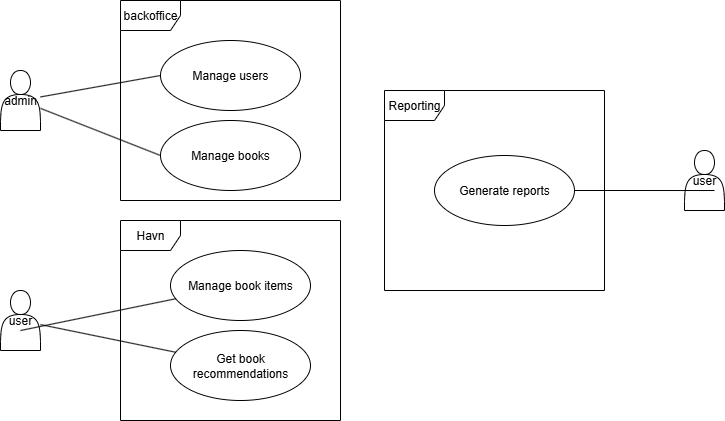

The diagram above was exported from draw.io. Its source (the exported page's mxGraphModel, read from the mxfile embedded in the PNG):
<mxGraphModel dx="1426" dy="841" grid="1" gridSize="10" guides="1" tooltips="1" connect="1" arrows="1" fold="1" page="1" pageScale="1" pageWidth="827" pageHeight="1169" math="0" shadow="0">
  <root>
    <mxCell id="0" />
    <mxCell id="1" parent="0" />
    <mxCell id="s1BIxfxvHaDkynpaX2l9-1" value="user" style="shape=actor;whiteSpace=wrap;html=1;" vertex="1" parent="1">
      <mxGeometry x="30" y="380" width="40" height="60" as="geometry" />
    </mxCell>
    <mxCell id="s1BIxfxvHaDkynpaX2l9-2" value="admin" style="shape=actor;whiteSpace=wrap;html=1;" vertex="1" parent="1">
      <mxGeometry x="30" y="160" width="40" height="60" as="geometry" />
    </mxCell>
    <mxCell id="s1BIxfxvHaDkynpaX2l9-3" value="Manage users" style="ellipse;whiteSpace=wrap;html=1;" vertex="1" parent="1">
      <mxGeometry x="190" y="130" width="140" height="70" as="geometry" />
    </mxCell>
    <mxCell id="s1BIxfxvHaDkynpaX2l9-4" value="Manage book items" style="ellipse;whiteSpace=wrap;html=1;" vertex="1" parent="1">
      <mxGeometry x="200" y="340" width="140" height="70" as="geometry" />
    </mxCell>
    <mxCell id="s1BIxfxvHaDkynpaX2l9-5" value="Manage books" style="ellipse;whiteSpace=wrap;html=1;" vertex="1" parent="1">
      <mxGeometry x="190" y="210" width="140" height="70" as="geometry" />
    </mxCell>
    <mxCell id="s1BIxfxvHaDkynpaX2l9-6" value="Generate reports" style="ellipse;whiteSpace=wrap;html=1;" vertex="1" parent="1">
      <mxGeometry x="464" y="245" width="140" height="70" as="geometry" />
    </mxCell>
    <mxCell id="s1BIxfxvHaDkynpaX2l9-7" value="Get book recommendations" style="ellipse;whiteSpace=wrap;html=1;" vertex="1" parent="1">
      <mxGeometry x="200" y="420" width="140" height="70" as="geometry" />
    </mxCell>
    <mxCell id="s1BIxfxvHaDkynpaX2l9-8" value="user" style="shape=actor;whiteSpace=wrap;html=1;" vertex="1" parent="1">
      <mxGeometry x="714" y="240" width="40" height="60" as="geometry" />
    </mxCell>
    <mxCell id="s1BIxfxvHaDkynpaX2l9-9" value="backoffice" style="shape=umlFrame;whiteSpace=wrap;html=1;pointerEvents=0;" vertex="1" parent="1">
      <mxGeometry x="150" y="90" width="220" height="200" as="geometry" />
    </mxCell>
    <mxCell id="s1BIxfxvHaDkynpaX2l9-10" value="Havn" style="shape=umlFrame;whiteSpace=wrap;html=1;pointerEvents=0;" vertex="1" parent="1">
      <mxGeometry x="150" y="310" width="220" height="200" as="geometry" />
    </mxCell>
    <mxCell id="s1BIxfxvHaDkynpaX2l9-11" value="Reporting" style="shape=umlFrame;whiteSpace=wrap;html=1;pointerEvents=0;" vertex="1" parent="1">
      <mxGeometry x="414" y="180" width="220" height="200" as="geometry" />
    </mxCell>
    <mxCell id="s1BIxfxvHaDkynpaX2l9-12" value="" style="endArrow=none;html=1;rounded=0;exitX=0.75;exitY=0.667;exitDx=0;exitDy=0;exitPerimeter=0;entryX=1;entryY=0.5;entryDx=0;entryDy=0;" edge="1" parent="1" source="s1BIxfxvHaDkynpaX2l9-8" target="s1BIxfxvHaDkynpaX2l9-6">
      <mxGeometry width="50" height="50" relative="1" as="geometry">
        <mxPoint x="144" y="-60" as="sourcePoint" />
        <mxPoint x="744" y="140" as="targetPoint" />
      </mxGeometry>
    </mxCell>
    <mxCell id="s1BIxfxvHaDkynpaX2l9-13" value="" style="endArrow=none;html=1;rounded=0;exitX=0.5;exitY=0.667;exitDx=0;exitDy=0;exitPerimeter=0;" edge="1" parent="1" source="s1BIxfxvHaDkynpaX2l9-1" target="s1BIxfxvHaDkynpaX2l9-4">
      <mxGeometry width="50" height="50" relative="1" as="geometry">
        <mxPoint x="-90" y="310" as="sourcePoint" />
        <mxPoint x="-40" y="260" as="targetPoint" />
      </mxGeometry>
    </mxCell>
    <mxCell id="s1BIxfxvHaDkynpaX2l9-14" value="" style="endArrow=none;html=1;rounded=0;entryX=0;entryY=0.5;entryDx=0;entryDy=0;" edge="1" parent="1" source="s1BIxfxvHaDkynpaX2l9-2" target="s1BIxfxvHaDkynpaX2l9-3">
      <mxGeometry width="50" height="50" relative="1" as="geometry">
        <mxPoint x="-70" y="320" as="sourcePoint" />
        <mxPoint x="-20" y="270" as="targetPoint" />
      </mxGeometry>
    </mxCell>
    <mxCell id="s1BIxfxvHaDkynpaX2l9-15" value="" style="endArrow=none;html=1;rounded=0;" edge="1" parent="1" source="s1BIxfxvHaDkynpaX2l9-1" target="s1BIxfxvHaDkynpaX2l9-7">
      <mxGeometry width="50" height="50" relative="1" as="geometry">
        <mxPoint x="-90" y="300" as="sourcePoint" />
        <mxPoint x="-40" y="250" as="targetPoint" />
      </mxGeometry>
    </mxCell>
    <mxCell id="s1BIxfxvHaDkynpaX2l9-16" value="" style="endArrow=none;html=1;rounded=0;entryX=0;entryY=0.5;entryDx=0;entryDy=0;" edge="1" parent="1" source="s1BIxfxvHaDkynpaX2l9-2" target="s1BIxfxvHaDkynpaX2l9-5">
      <mxGeometry width="50" height="50" relative="1" as="geometry">
        <mxPoint x="-50" y="330" as="sourcePoint" />
        <mxPoint y="280" as="targetPoint" />
      </mxGeometry>
    </mxCell>
  </root>
</mxGraphModel>